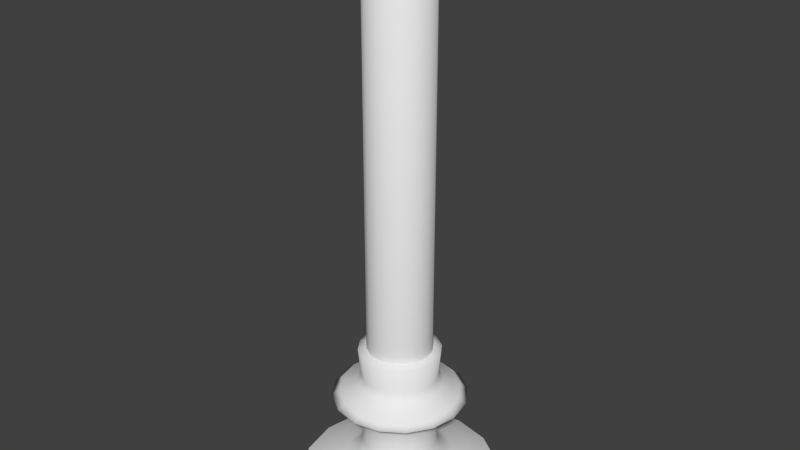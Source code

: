 # Source: Candle.blend  (saved by Blender 2.71.5; exported with 4.5.12 LTS)
import bpy
from mathutils import Matrix  # noqa: F401  (used for matrix-valued properties, if any)

bpy.ops.wm.read_factory_settings(use_empty=True)
scene = bpy.context.scene
scene.name = 'Scene'

# ---- collections
col_collection_1 = bpy.data.collections.new('Collection 1'); scene.collection.children.link(col_collection_1)

# ---- materials (node trees are filled in below, after node groups)
mat_candle = bpy.data.materials.new('Candle')
mat_candle.alpha_threshold = 0.0
mat_candle.use_transparent_shadow = False
mat_candle.roughness = 0.5
mat_candle.line_color = (0.0, 0.0, 0.0, 1.0)

# ---- material node trees

# ---- world
world_world = bpy.data.worlds.new('World'); scene.world = world_world
world_world.color = (0.05088, 0.05088, 0.05088)
world_world.use_sun_shadow = False
world_world.sun_shadow_jitter_overblur = 0.0
world_world.cycles.sampling_method = 'MANUAL'
world_world.cycles.sample_map_resolution = 256

# ---- meshes
me_candle = bpy.data.meshes.new('Candle')
me_candle.from_pydata([(0.0, 1.0, 0.0), (-0.3827, 0.9239, 0.0), (-0.7071, 0.7071, 0.0), (-0.9239, 0.3827, 0.0), (-1.0, -4.371e-08, 0.0), (-0.9239, -0.3827, 0.0), (-0.7071, -0.7071, 0.0), (-0.3827, -0.9239, 0.0), (-1.51e-07, -1.0, 0.0), (0.3827, -0.9239, 0.0), (0.7071, -0.7071, 0.0), (0.9239, -0.3827, 0.0), (1.0, 1.192e-08, 0.0), (0.9239, 0.3827, 0.0), (0.7071, 0.7071, 0.0), (0.3827, 0.9239, 0.0), (-8.478e-09, 0.7342, 0.1385), (-0.281, 0.6783, 0.1385), (-0.5192, 0.5192, 0.1385), (-0.6783, 0.281, 0.1385), (-0.7342, -2.855e-08, 0.1385), (-0.6783, -0.281, 0.1385), (-0.5192, -0.5192, 0.1385), (-0.281, -0.6783, 0.1385), (-1.193e-07, -0.7342, 0.1385), (0.281, -0.6783, 0.1385), (0.5192, -0.5192, 0.1385), (0.6783, -0.281, 0.1385), (0.7342, 1.23e-08, 0.1385), (0.6783, 0.281, 0.1385), (0.5192, 0.5192, 0.1385), (0.281, 0.6783, 0.1385), (-2.719e-08, 0.5319, 0.2068), (-0.2035, 0.4914, 0.2068), (-0.3761, 0.3761, 0.2068), (-0.4914, 0.2035, 0.2068), (-0.5319, -1.863e-08, 0.2068), (-0.4914, -0.2035, 0.2068), (-0.3761, -0.3761, 0.2068), (-0.2035, -0.4914, 0.2068), (-1.075e-07, -0.5319, 0.2068), (0.2035, -0.4914, 0.2068), (0.3761, -0.3761, 0.2068), (0.4914, -0.2035, 0.2068), (0.5319, 1.096e-08, 0.2068), (0.4914, 0.2035, 0.2068), (0.3761, 0.3761, 0.2068), (0.2035, 0.4914, 0.2068), (-3.877e-08, 0.4249, 0.2741), (-0.1626, 0.3925, 0.2741), (-0.3004, 0.3004, 0.2741), (-0.3925, 0.1626, 0.2741), (-0.4249, -1.563e-08, 0.2741), (-0.3925, -0.1626, 0.2741), (-0.3004, -0.3004, 0.2741), (-0.1626, -0.3925, 0.2741), (-1.029e-07, -0.4249, 0.2741), (0.1626, -0.3925, 0.2741), (0.3004, -0.3004, 0.2741), (0.3925, -0.1626, 0.2741), (0.4249, 8.006e-09, 0.2741), (0.3925, 0.1626, 0.2741), (0.3004, 0.3004, 0.2741), (0.1626, 0.3925, 0.2741), (-4.375e-08, 0.3758, 0.3997), (-0.1438, 0.3472, 0.3997), (-0.2658, 0.2658, 0.3997), (-0.3472, 0.1438, 0.3997), (-0.3758, -1.361e-08, 0.3997), (-0.3472, -0.1438, 0.3997), (-0.2658, -0.2658, 0.3997), (-0.1438, -0.3472, 0.3997), (-1.005e-07, -0.3758, 0.3997), (0.1438, -0.3472, 0.3997), (0.2658, -0.2658, 0.3997), (0.3472, -0.1438, 0.3997), (0.3758, 7.297e-09, 0.3997), (0.3472, 0.1438, 0.3997), (0.2658, 0.2658, 0.3997), (0.1438, 0.3472, 0.3997), (-4.375e-08, 0.3758, 0.8349), (-0.1438, 0.3472, 0.8349), (-0.2658, 0.2658, 0.8349), (-0.3472, 0.1438, 0.8349), (-0.3758, -1.361e-08, 0.8349), (-0.3472, -0.1438, 0.8349), (-0.2658, -0.2658, 0.8349), (-0.1438, -0.3472, 0.8349), (-1.005e-07, -0.3758, 0.8349), (0.1438, -0.3472, 0.8349), (0.2658, -0.2658, 0.8349), (0.3472, -0.1438, 0.8349), (0.3758, 7.297e-09, 0.8349), (0.3472, 0.1438, 0.8349), (0.2658, 0.2658, 0.8349), (0.1438, 0.3472, 0.8349), (-3.5e-08, 0.462, 0.8797), (-0.1768, 0.4268, 0.8797), (-0.3267, 0.3267, 0.8797), (-0.4268, 0.1768, 0.8797), (-0.462, -1.759e-08, 0.8797), (-0.4268, -0.1768, 0.8797), (-0.3267, -0.3267, 0.8797), (-0.1768, -0.4268, 0.8797), (-1.048e-07, -0.462, 0.8797), (0.1768, -0.4268, 0.8797), (0.3267, -0.3267, 0.8797), (0.4268, -0.1768, 0.8797), (0.462, 8.115e-09, 0.8797), (0.4268, 0.1768, 0.8797), (0.3267, 0.3267, 0.8797), (0.1768, 0.4268, 0.8797), (-7.774e-09, 0.6717, 0.9366), (-0.257, 0.6206, 0.9366), (-0.475, 0.475, 0.9366), (-0.6206, 0.257, 0.9366), (-0.6717, -2.552e-08, 0.9366), (-0.6206, -0.257, 0.9366), (-0.475, -0.475, 0.9366), (-0.257, -0.6206, 0.9366), (-1.092e-07, -0.6717, 0.9366), (0.257, -0.6206, 0.9366), (0.475, -0.475, 0.9366), (0.6206, -0.257, 0.9366), (0.6717, 1.185e-08, 0.9366), (0.6206, 0.257, 0.9366), (0.475, 0.475, 0.9366), (0.257, 0.6206, 0.9366), (-1.26e-08, 0.5974, 0.9989), (-0.2286, 0.5519, 0.9989), (-0.4224, 0.4224, 0.9989), (-0.5519, 0.2286, 0.9989), (-0.5974, -2.042e-08, 0.9989), (-0.5519, -0.2286, 0.9989), (-0.4224, -0.4224, 0.9989), (-0.2286, -0.5519, 0.9989), (-1.028e-07, -0.5974, 0.9989), (0.2286, -0.5519, 0.9989), (0.4224, -0.4224, 0.9989), (0.5519, -0.2286, 0.9989), (0.5974, 1.281e-08, 0.9989), (0.5519, 0.2286, 0.9989), (0.4224, 0.4224, 0.9989), (0.2286, 0.5519, 0.9989), (-2.217e-08, 0.4349, 1.083), (-0.1664, 0.4018, 1.083), (-0.3075, 0.3075, 1.083), (-0.4018, 0.1664, 1.083), (-0.4349, -1.021e-08, 1.083), (-0.4018, -0.1664, 1.083), (-0.3075, -0.3075, 1.083), (-0.1664, -0.4018, 1.083), (-8.785e-08, -0.4349, 1.083), (0.1664, -0.4018, 1.083), (0.3075, -0.3075, 1.083), (0.4018, -0.1664, 1.083), (0.4349, 1.399e-08, 1.083), (0.4018, 0.1664, 1.083), (0.3075, 0.3075, 1.083), (0.1664, 0.4018, 1.083), (-2.454e-08, 0.3801, 1.163), (-0.1455, 0.3512, 1.163), (-0.2688, 0.2688, 1.163), (-0.3512, 0.1455, 1.163), (-0.3801, -7.637e-09, 1.163), (-0.3512, -0.1455, 1.163), (-0.2688, -0.2688, 1.163), (-0.1455, -0.3512, 1.163), (-8.194e-08, -0.3801, 1.163), (0.1455, -0.3512, 1.163), (0.2688, -0.2688, 1.163), (0.3512, -0.1455, 1.163), (0.3801, 1.351e-08, 1.163), (0.3512, 0.1455, 1.163), (0.2688, 0.2688, 1.163), (0.1455, 0.3512, 1.163), (-2.231e-08, 0.4089, 1.453), (-0.1565, 0.3778, 1.453), (-0.2892, 0.2892, 1.453), (-0.3778, 0.1565, 1.453), (-0.4089, -9.627e-09, 1.453), (-0.3778, -0.1565, 1.453), (-0.2892, -0.2892, 1.453), (-0.1565, -0.3778, 1.453), (-8.405e-08, -0.4089, 1.453), (0.1565, -0.3778, 1.453), (0.2892, -0.2892, 1.453), (0.3778, -0.1565, 1.453), (0.4089, 1.313e-08, 1.453), (0.3778, 0.1565, 1.453), (0.2892, 0.2892, 1.453), (0.1565, 0.3778, 1.453), (-2.849e-08, 0.3242, 1.468), (-0.1241, 0.2996, 1.468), (-0.2293, 0.2293, 1.468), (-0.2996, 0.1241, 1.468), (-0.3242, -3.775e-09, 1.468), (-0.2996, -0.1241, 1.468), (-0.2293, -0.2293, 1.468), (-0.1241, -0.2996, 1.468), (-7.745e-08, -0.3242, 1.468), (0.1241, -0.2996, 1.468), (0.2293, -0.2293, 1.468), (0.2996, -0.1241, 1.468), (0.3242, 1.426e-08, 1.468), (0.2996, 0.1241, 1.468), (0.2293, 0.2293, 1.468), (0.1241, 0.2996, 1.468), (-2.849e-08, 0.3242, 1.436), (-0.1241, 0.2996, 1.436), (-0.2293, 0.2293, 1.436), (-0.2996, 0.1241, 1.436), (-0.3242, -3.775e-09, 1.436), (-0.2996, -0.1241, 1.436), (-0.2293, -0.2293, 1.436), (-0.1241, -0.2996, 1.436), (-7.745e-08, -0.3242, 1.436), (0.1241, -0.2996, 1.436), (0.2293, -0.2293, 1.436), (0.2996, -0.1241, 1.436), (0.3242, 1.426e-08, 1.436), (0.2996, 0.1241, 1.436), (0.2293, 0.2293, 1.436), (0.1241, 0.2996, 1.436), (-2.849e-08, 0.3242, 5.436), (-0.1241, 0.2996, 5.436), (-0.2293, 0.2293, 5.436), (-0.2996, 0.1241, 5.436), (-0.3242, -3.775e-09, 5.436), (-0.2996, -0.1241, 5.436), (-0.2293, -0.2293, 5.436), (-0.1241, -0.2996, 5.436), (-7.745e-08, -0.3242, 5.436), (0.1241, -0.2996, 5.436), (0.2293, -0.2293, 5.436), (0.2996, -0.1241, 5.436), (0.3242, 1.426e-08, 5.436), (0.2996, 0.1241, 5.436), (0.2293, 0.2293, 5.436), (0.1241, 0.2996, 5.436), (-3.044e-08, 0.2882, 5.472), (-0.1103, 0.2663, 5.472), (-0.2038, 0.2038, 5.472), (-0.2663, 0.1103, 5.472), (-0.2882, -1.318e-09, 5.472), (-0.2663, -0.1103, 5.472), (-0.2038, -0.2038, 5.472), (-0.1103, -0.2663, 5.472), (-7.395e-08, -0.2882, 5.472), (0.1103, -0.2663, 5.472), (0.2038, -0.2038, 5.472), (0.2663, -0.1103, 5.472), (0.2882, 1.472e-08, 5.472), (0.2663, 0.1103, 5.472), (0.2038, 0.2038, 5.472), (0.1103, 0.2663, 5.472), (-4.202e-08, 0.1073, 5.451), (-0.04108, 0.09917, 5.451), (-0.0759, 0.0759, 5.451), (-0.09917, 0.04108, 5.451), (-0.1073, 7.691e-09, 5.451), (-0.09917, -0.04108, 5.451), (-0.0759, -0.0759, 5.451), (-0.04108, -0.09917, 5.451), (-5.823e-08, -0.1073, 5.451), (0.04108, -0.09917, 5.451), (0.0759, -0.0759, 5.451), (0.09917, -0.04108, 5.451), (0.1073, 1.366e-08, 5.451), (0.09917, 0.04108, 5.451), (0.0759, 0.0759, 5.451), (0.04108, 0.09917, 5.451), (0.0, 1.502e-08, 5.451), (0.0, 0.01562, 5.451), (-0.01486, 0.004828, 5.451), (-0.009184, -0.01264, 5.451), (0.009184, -0.01264, 5.451), (0.01486, 0.004828, 5.451), (0.0, 0.01562, 5.505), (-0.01486, 0.004828, 5.505), (-0.009184, -0.01264, 5.505), (0.009184, -0.01264, 5.505), (0.01486, 0.004828, 5.505), (0.0, 0.01562, 5.56), (-0.01486, 0.004828, 5.56), (-0.009184, -0.01264, 5.56), (0.009184, -0.01264, 5.56), (0.01486, 0.004828, 5.56), (7.451e-11, 0.0, 5.56)], [], [(4, 5, 21, 20), (15, 0, 16, 31), (2, 3, 19, 18), (13, 14, 30, 29), (0, 1, 17, 16), (11, 12, 28, 27), (9, 10, 26, 25), (7, 8, 24, 23), (5, 6, 22, 21), (3, 4, 20, 19), (14, 15, 31, 30), (1, 2, 18, 17), (12, 13, 29, 28), (10, 11, 27, 26), (8, 9, 25, 24), (6, 7, 23, 22), (26, 27, 43, 42), (24, 25, 41, 40), (22, 23, 39, 38), (20, 21, 37, 36), (31, 16, 32, 47), (18, 19, 35, 34), (29, 30, 46, 45), (16, 17, 33, 32), (27, 28, 44, 43), (25, 26, 42, 41), (23, 24, 40, 39), (21, 22, 38, 37), (19, 20, 36, 35), (30, 31, 47, 46), (17, 18, 34, 33), (28, 29, 45, 44), (32, 33, 49, 48), (43, 44, 60, 59), (41, 42, 58, 57), (39, 40, 56, 55), (37, 38, 54, 53), (35, 36, 52, 51), (46, 47, 63, 62), (33, 34, 50, 49), (44, 45, 61, 60), (42, 43, 59, 58), (40, 41, 57, 56), (38, 39, 55, 54), (36, 37, 53, 52), (47, 32, 48, 63), (34, 35, 51, 50), (45, 46, 62, 61), (49, 50, 66, 65), (60, 61, 77, 76), (58, 59, 75, 74), (56, 57, 73, 72), (54, 55, 71, 70), (52, 53, 69, 68), (63, 48, 64, 79), (50, 51, 67, 66), (61, 62, 78, 77), (48, 49, 65, 64), (59, 60, 76, 75), (57, 58, 74, 73), (55, 56, 72, 71), (53, 54, 70, 69), (51, 52, 68, 67), (62, 63, 79, 78), (66, 67, 83, 82), (77, 78, 94, 93), (64, 65, 81, 80), (75, 76, 92, 91), (73, 74, 90, 89), (71, 72, 88, 87), (69, 70, 86, 85), (67, 68, 84, 83), (78, 79, 95, 94), (65, 66, 82, 81), (76, 77, 93, 92), (74, 75, 91, 90), (72, 73, 89, 88), (70, 71, 87, 86), (68, 69, 85, 84), (79, 64, 80, 95), (83, 84, 100, 99), (94, 95, 111, 110), (81, 82, 98, 97), (92, 93, 109, 108), (90, 91, 107, 106), (88, 89, 105, 104), (86, 87, 103, 102), (84, 85, 101, 100), (95, 80, 96, 111), (82, 83, 99, 98), (93, 94, 110, 109), (80, 81, 97, 96), (91, 92, 108, 107), (89, 90, 106, 105), (87, 88, 104, 103), (85, 86, 102, 101), (100, 101, 117, 116), (111, 96, 112, 127), (98, 99, 115, 114), (109, 110, 126, 125), (96, 97, 113, 112), (107, 108, 124, 123), (105, 106, 122, 121), (103, 104, 120, 119), (101, 102, 118, 117), (99, 100, 116, 115), (110, 111, 127, 126), (97, 98, 114, 113), (108, 109, 125, 124), (106, 107, 123, 122), (104, 105, 121, 120), (102, 103, 119, 118), (117, 118, 134, 133), (115, 116, 132, 131), (126, 127, 143, 142), (113, 114, 130, 129), (124, 125, 141, 140), (122, 123, 139, 138), (120, 121, 137, 136), (118, 119, 135, 134), (116, 117, 133, 132), (127, 112, 128, 143), (114, 115, 131, 130), (125, 126, 142, 141), (112, 113, 129, 128), (123, 124, 140, 139), (121, 122, 138, 137), (119, 120, 136, 135), (129, 130, 146, 145), (140, 141, 157, 156), (138, 139, 155, 154), (136, 137, 153, 152), (134, 135, 151, 150), (132, 133, 149, 148), (143, 128, 144, 159), (130, 131, 147, 146), (141, 142, 158, 157), (128, 129, 145, 144), (139, 140, 156, 155), (137, 138, 154, 153), (135, 136, 152, 151), (133, 134, 150, 149), (131, 132, 148, 147), (142, 143, 159, 158), (146, 147, 163, 162), (157, 158, 174, 173), (144, 145, 161, 160), (155, 156, 172, 171), (153, 154, 170, 169), (151, 152, 168, 167), (149, 150, 166, 165), (147, 148, 164, 163), (158, 159, 175, 174), (145, 146, 162, 161), (156, 157, 173, 172), (154, 155, 171, 170), (152, 153, 169, 168), (150, 151, 167, 166), (148, 149, 165, 164), (159, 144, 160, 175), (163, 164, 180, 179), (174, 175, 191, 190), (161, 162, 178, 177), (172, 173, 189, 188), (170, 171, 187, 186), (168, 169, 185, 184), (166, 167, 183, 182), (164, 165, 181, 180), (175, 160, 176, 191), (162, 163, 179, 178), (173, 174, 190, 189), (160, 161, 177, 176), (171, 172, 188, 187), (169, 170, 186, 185), (167, 168, 184, 183), (165, 166, 182, 181), (180, 181, 197, 196), (191, 176, 192, 207), (178, 179, 195, 194), (189, 190, 206, 205), (176, 177, 193, 192), (187, 188, 204, 203), (185, 186, 202, 201), (183, 184, 200, 199), (181, 182, 198, 197), (179, 180, 196, 195), (190, 191, 207, 206), (177, 178, 194, 193), (188, 189, 205, 204), (186, 187, 203, 202), (184, 185, 201, 200), (182, 183, 199, 198), (214, 215, 231, 230), (212, 213, 229, 228), (223, 208, 224, 239), (210, 211, 227, 226), (221, 222, 238, 237), (208, 209, 225, 224), (219, 220, 236, 235), (217, 218, 234, 233), (215, 216, 232, 231), (213, 214, 230, 229), (211, 212, 228, 227), (222, 223, 239, 238), (209, 210, 226, 225), (220, 221, 237, 236), (218, 219, 235, 234), (216, 217, 233, 232), (225, 226, 242, 241), (236, 237, 253, 252), (234, 235, 251, 250), (232, 233, 249, 248), (230, 231, 247, 246), (228, 229, 245, 244), (239, 224, 240, 255), (226, 227, 243, 242), (237, 238, 254, 253), (224, 225, 241, 240), (235, 236, 252, 251), (233, 234, 250, 249), (231, 232, 248, 247), (229, 230, 246, 245), (227, 228, 244, 243), (238, 239, 255, 254), (242, 243, 259, 258), (253, 254, 270, 269), (240, 241, 257, 256), (251, 252, 268, 267), (249, 250, 266, 265), (247, 248, 264, 263), (245, 246, 262, 261), (243, 244, 260, 259), (254, 255, 271, 270), (241, 242, 258, 257), (252, 253, 269, 268), (250, 251, 267, 266), (248, 249, 265, 264), (246, 247, 263, 262), (244, 245, 261, 260), (255, 240, 256, 271), (259, 260, 272), (270, 271, 272), (257, 258, 272), (268, 269, 272), (266, 267, 272), (264, 265, 272), (262, 263, 272), (260, 261, 272), (271, 256, 272), (258, 259, 272), (269, 270, 272), (256, 257, 272), (267, 268, 272), (265, 266, 272), (263, 264, 272), (261, 262, 272), (277, 273, 278, 282), (276, 277, 282, 281), (275, 276, 281, 280), (274, 275, 280, 279), (273, 274, 279, 278), (282, 278, 283, 287), (281, 282, 287, 286), (280, 281, 286, 285), (279, 280, 285, 284), (278, 279, 284, 283), (287, 283, 288), (286, 287, 288), (285, 286, 288), (284, 285, 288), (283, 284, 288)])
me_candle.polygons.foreach_set('use_smooth', [True] * 271)
_uv = me_candle.uv_layers.new(name='UVMap')
_uv.uv.foreach_set('vector', [0.0, 0.0, 0.0625, 0.0, 0.0625, 0.02344, 0.0, 0.02344, 0.6875, 0.0, 0.75, 0.0, 0.75, 0.02344, 0.6875, 0.02344, 0.875, 0.0, 0.9375, 0.0, 0.9375, 0.02344, 0.875, 0.02344, 0.5586, 0.0, 0.625, 0.0, 0.625, 0.02344, 0.5586, 0.02344, 0.75, 0.0, 0.8125, 0.0, 0.8125, 0.02344, 0.75, 0.02344, 0.4336, 0.0, 0.4961, 0.0, 0.4961, 0.02344, 0.4336, 0.02344, 0.3125, 0.0, 0.3711, 0.0, 0.3711, 0.02344, 0.3125, 0.02344, 0.1875, 0.0, 0.25, 0.0, 0.25, 0.02344, 0.1875, 0.02344, 0.0625, 0.0, 0.125, 0.0, 0.125, 0.02344, 0.0625, 0.02344, 0.9375, 0.0, 1.0, 0.0, 1.0, 0.02344, 0.9375, 0.02344, 0.625, 0.0, 0.6875, 0.0, 0.6875, 0.02344, 0.625, 0.02344, 0.8125, 0.0, 0.875, 0.0, 0.875, 0.02344, 0.8125, 0.02344, 0.4961, 0.0, 0.5586, 0.0, 0.5586, 0.02344, 0.4961, 0.02344, 0.3711, 0.0, 0.4336, 0.0, 0.4336, 0.02344, 0.3711, 0.02344, 0.25, 0.0, 0.3125, 0.0, 0.3125, 0.02344, 0.25, 0.02344, 0.125, 0.0, 0.1875, 0.0, 0.1875, 0.02344, 0.125, 0.02344, 0.3711, 0.02344, 0.4336, 0.02344, 0.4336, 0.03125, 0.3711, 0.03125, 0.25, 0.02344, 0.3125, 0.02344, 0.3125, 0.03125, 0.25, 0.03125, 0.125, 0.02344, 0.1875, 0.02344, 0.1875, 0.03125, 0.125, 0.03125, 0.0, 0.02344, 0.0625, 0.02344, 0.0625, 0.03125, 0.0, 0.03125, 0.6875, 0.02344, 0.75, 0.02344, 0.75, 0.03125, 0.6875, 0.03125, 0.875, 0.02344, 0.9375, 0.02344, 0.9375, 0.03125, 0.875, 0.03125, 0.5586, 0.02344, 0.625, 0.02344, 0.625, 0.03125, 0.5586, 0.03125, 0.75, 0.02344, 0.8125, 0.02344, 0.8125, 0.03125, 0.75, 0.03125, 0.4336, 0.02344, 0.4961, 0.02344, 0.4961, 0.03125, 0.4336, 0.03125, 0.3125, 0.02344, 0.3711, 0.02344, 0.3711, 0.03125, 0.3125, 0.03125, 0.1875, 0.02344, 0.25, 0.02344, 0.25, 0.03125, 0.1875, 0.03125, 0.0625, 0.02344, 0.125, 0.02344, 0.125, 0.03125, 0.0625, 0.03125, 0.9375, 0.02344, 1.0, 0.02344, 1.0, 0.03125, 0.9375, 0.03125, 0.625, 0.02344, 0.6875, 0.02344, 0.6875, 0.03125, 0.625, 0.03125, 0.8125, 0.02344, 0.875, 0.02344, 0.875, 0.03125, 0.8125, 0.03125, 0.4961, 0.02344, 0.5586, 0.02344, 0.5586, 0.03125, 0.4961, 0.03125, 0.75, 0.03125, 0.8125, 0.03125, 0.8125, 0.04297, 0.75, 0.04297, 0.4336, 0.03125, 0.4961, 0.03125, 0.4961, 0.04297, 0.4336, 0.04297, 0.3125, 0.03125, 0.3711, 0.03125, 0.3711, 0.04297, 0.3125, 0.04297, 0.1875, 0.03125, 0.25, 0.03125, 0.25, 0.04297, 0.1875, 0.04297, 0.0625, 0.03125, 0.125, 0.03125, 0.125, 0.04297, 0.0625, 0.04297, 0.9375, 0.03125, 1.0, 0.03125, 1.0, 0.04297, 0.9375, 0.04297, 0.625, 0.03125, 0.6875, 0.03125, 0.6875, 0.04297, 0.625, 0.04297, 0.8125, 0.03125, 0.875, 0.03125, 0.875, 0.04297, 0.8125, 0.04297, 0.4961, 0.03125, 0.5586, 0.03125, 0.5586, 0.04297, 0.4961, 0.04297, 0.3711, 0.03125, 0.4336, 0.03125, 0.4336, 0.04297, 0.3711, 0.04297, 0.25, 0.03125, 0.3125, 0.03125, 0.3125, 0.04297, 0.25, 0.04297, 0.125, 0.03125, 0.1875, 0.03125, 0.1875, 0.04297, 0.125, 0.04297, 0.0, 0.03125, 0.0625, 0.03125, 0.0625, 0.04297, 0.0, 0.04297, 0.6875, 0.03125, 0.75, 0.03125, 0.75, 0.04297, 0.6875, 0.04297, 0.875, 0.03125, 0.9375, 0.03125, 0.9375, 0.04297, 0.875, 0.04297, 0.5586, 0.03125, 0.625, 0.03125, 0.625, 0.04297, 0.5586, 0.04297, 0.8125, 0.04297, 0.875, 0.04297, 0.875, 0.0625, 0.8125, 0.0625, 0.4961, 0.04297, 0.5586, 0.04297, 0.5586, 0.0625, 0.4961, 0.0625, 0.3711, 0.04297, 0.4336, 0.04297, 0.4336, 0.0625, 0.3711, 0.0625, 0.25, 0.04297, 0.3125, 0.04297, 0.3125, 0.0625, 0.25, 0.0625, 0.125, 0.04297, 0.1875, 0.04297, 0.1875, 0.0625, 0.125, 0.0625, 0.0, 0.04297, 0.0625, 0.04297, 0.0625, 0.0625, 0.0, 0.0625, 0.6875, 0.04297, 0.75, 0.04297, 0.75, 0.0625, 0.6875, 0.0625, 0.875, 0.04297, 0.9375, 0.04297, 0.9375, 0.0625, 0.875, 0.0625, 0.5586, 0.04297, 0.625, 0.04297, 0.625, 0.0625, 0.5586, 0.0625, 0.75, 0.04297, 0.8125, 0.04297, 0.8125, 0.0625, 0.75, 0.0625, 0.4336, 0.04297, 0.4961, 0.04297, 0.4961, 0.0625, 0.4336, 0.0625, 0.3125, 0.04297, 0.3711, 0.04297, 0.3711, 0.0625, 0.3125, 0.0625, 0.1875, 0.04297, 0.25, 0.04297, 0.25, 0.0625, 0.1875, 0.0625, 0.0625, 0.04297, 0.125, 0.04297, 0.125, 0.0625, 0.0625, 0.0625, 0.9375, 0.04297, 1.0, 0.04297, 1.0, 0.0625, 0.9375, 0.0625, 0.625, 0.04297, 0.6875, 0.04297, 0.6875, 0.0625, 0.625, 0.0625, 0.875, 0.0625, 0.9375, 0.0625, 0.9375, 0.1328, 0.875, 0.1328, 0.5586, 0.0625, 0.625, 0.0625, 0.625, 0.1328, 0.5586, 0.1328, 0.75, 0.0625, 0.8125, 0.0625, 0.8125, 0.1328, 0.75, 0.1328, 0.4336, 0.0625, 0.4961, 0.0625, 0.4961, 0.1328, 0.4336, 0.1328, 0.3125, 0.0625, 0.3711, 0.0625, 0.3711, 0.1328, 0.3125, 0.1328, 0.1875, 0.0625, 0.25, 0.0625, 0.25, 0.1328, 0.1875, 0.1328, 0.0625, 0.0625, 0.125, 0.0625, 0.125, 0.1328, 0.0625, 0.1328, 0.9375, 0.0625, 1.0, 0.0625, 1.0, 0.1328, 0.9375, 0.1328, 0.625, 0.0625, 0.6875, 0.0625, 0.6875, 0.1328, 0.625, 0.1328, 0.8125, 0.0625, 0.875, 0.0625, 0.875, 0.1328, 0.8125, 0.1328, 0.4961, 0.0625, 0.5586, 0.0625, 0.5586, 0.1328, 0.4961, 0.1328, 0.3711, 0.0625, 0.4336, 0.0625, 0.4336, 0.1328, 0.3711, 0.1328, 0.25, 0.0625, 0.3125, 0.0625, 0.3125, 0.1328, 0.25, 0.1328, 0.125, 0.0625, 0.1875, 0.0625, 0.1875, 0.1328, 0.125, 0.1328, 0.0, 0.0625, 0.0625, 0.0625, 0.0625, 0.1328, 0.0, 0.1328, 0.6875, 0.0625, 0.75, 0.0625, 0.75, 0.1328, 0.6875, 0.1328, 0.9375, 0.1328, 1.0, 0.1328, 1.0, 0.1367, 0.9375, 0.1367, 0.625, 0.1328, 0.6875, 0.1328, 0.6875, 0.1367, 0.625, 0.1367, 0.8125, 0.1328, 0.875, 0.1328, 0.875, 0.1367, 0.8125, 0.1367, 0.4961, 0.1328, 0.5586, 0.1328, 0.5586, 0.1367, 0.4961, 0.1367, 0.3711, 0.1328, 0.4336, 0.1328, 0.4336, 0.1367, 0.3711, 0.1367, 0.25, 0.1328, 0.3125, 0.1328, 0.3125, 0.1367, 0.25, 0.1367, 0.125, 0.1328, 0.1875, 0.1328, 0.1875, 0.1367, 0.125, 0.1367, 0.0, 0.1328, 0.0625, 0.1328, 0.0625, 0.1367, 0.0, 0.1367, 0.6875, 0.1328, 0.75, 0.1328, 0.75, 0.1367, 0.6875, 0.1367, 0.875, 0.1328, 0.9375, 0.1328, 0.9375, 0.1367, 0.875, 0.1367, 0.5586, 0.1328, 0.625, 0.1328, 0.625, 0.1367, 0.5586, 0.1367, 0.75, 0.1328, 0.8125, 0.1328, 0.8125, 0.1367, 0.75, 0.1367, 0.4336, 0.1328, 0.4961, 0.1328, 0.4961, 0.1367, 0.4336, 0.1367, 0.3125, 0.1328, 0.3711, 0.1328, 0.3711, 0.1367, 0.3125, 0.1367, 0.1875, 0.1328, 0.25, 0.1328, 0.25, 0.1367, 0.1875, 0.1367, 0.0625, 0.1328, 0.125, 0.1328, 0.125, 0.1367, 0.0625, 0.1367, 0.0, 0.1367, 0.0625, 0.1367, 0.0625, 0.1484, 0.0, 0.1484, 0.6875, 0.1367, 0.75, 0.1367, 0.75, 0.1484, 0.6875, 0.1484, 0.875, 0.1367, 0.9375, 0.1367, 0.9375, 0.1484, 0.875, 0.1484, 0.5586, 0.1367, 0.625, 0.1367, 0.625, 0.1484, 0.5586, 0.1484, 0.75, 0.1367, 0.8125, 0.1367, 0.8125, 0.1484, 0.75, 0.1484, 0.4336, 0.1367, 0.4961, 0.1367, 0.4961, 0.1484, 0.4336, 0.1484, 0.3125, 0.1367, 0.3711, 0.1367, 0.3711, 0.1484, 0.3125, 0.1484, 0.1875, 0.1367, 0.25, 0.1367, 0.25, 0.1484, 0.1875, 0.1484, 0.0625, 0.1367, 0.125, 0.1367, 0.125, 0.1484, 0.0625, 0.1484, 0.9375, 0.1367, 1.0, 0.1367, 1.0, 0.1484, 0.9375, 0.1484, 0.625, 0.1367, 0.6875, 0.1367, 0.6875, 0.1484, 0.625, 0.1484, 0.8125, 0.1367, 0.875, 0.1367, 0.875, 0.1484, 0.8125, 0.1484, 0.4961, 0.1367, 0.5586, 0.1367, 0.5586, 0.1484, 0.4961, 0.1484, 0.3711, 0.1367, 0.4336, 0.1367, 0.4336, 0.1484, 0.3711, 0.1484, 0.25, 0.1367, 0.3125, 0.1367, 0.3125, 0.1484, 0.25, 0.1484, 0.125, 0.1367, 0.1875, 0.1367, 0.1875, 0.1484, 0.125, 0.1484, 0.0625, 0.1484, 0.125, 0.1484, 0.125, 0.1562, 0.0625, 0.1562, 0.9375, 0.1484, 1.0, 0.1484, 1.0, 0.1562, 0.9375, 0.1562, 0.625, 0.1484, 0.6875, 0.1484, 0.6875, 0.1562, 0.625, 0.1562, 0.8125, 0.1484, 0.875, 0.1484, 0.875, 0.1562, 0.8125, 0.1562, 0.4961, 0.1484, 0.5586, 0.1484, 0.5586, 0.1562, 0.4961, 0.1562, 0.3711, 0.1484, 0.4336, 0.1484, 0.4336, 0.1562, 0.3711, 0.1562, 0.25, 0.1484, 0.3125, 0.1484, 0.3125, 0.1562, 0.25, 0.1562, 0.125, 0.1484, 0.1875, 0.1484, 0.1875, 0.1562, 0.125, 0.1562, 0.0, 0.1484, 0.0625, 0.1484, 0.0625, 0.1562, 0.0, 0.1562, 0.6875, 0.1484, 0.75, 0.1484, 0.75, 0.1562, 0.6875, 0.1562, 0.875, 0.1484, 0.9375, 0.1484, 0.9375, 0.1562, 0.875, 0.1562, 0.5586, 0.1484, 0.625, 0.1484, 0.625, 0.1562, 0.5586, 0.1562, 0.75, 0.1484, 0.8125, 0.1484, 0.8125, 0.1562, 0.75, 0.1562, 0.4336, 0.1484, 0.4961, 0.1484, 0.4961, 0.1562, 0.4336, 0.1562, 0.3125, 0.1484, 0.3711, 0.1484, 0.3711, 0.1562, 0.3125, 0.1562, 0.1875, 0.1484, 0.25, 0.1484, 0.25, 0.1562, 0.1875, 0.1562, 0.8125, 0.1562, 0.875, 0.1562, 0.875, 0.1719, 0.8125, 0.1719, 0.4961, 0.1562, 0.5586, 0.1562, 0.5586, 0.1719, 0.4961, 0.1719, 0.3711, 0.1562, 0.4336, 0.1562, 0.4336, 0.1719, 0.3711, 0.1719, 0.25, 0.1562, 0.3125, 0.1562, 0.3125, 0.1719, 0.25, 0.1719, 0.125, 0.1562, 0.1875, 0.1562, 0.1875, 0.1719, 0.125, 0.1719, 0.0, 0.1562, 0.0625, 0.1562, 0.0625, 0.1719, 0.0, 0.1719, 0.6875, 0.1562, 0.75, 0.1562, 0.75, 0.1719, 0.6875, 0.1719, 0.875, 0.1562, 0.9375, 0.1562, 0.9375, 0.1719, 0.875, 0.1719, 0.5586, 0.1562, 0.625, 0.1562, 0.625, 0.1719, 0.5586, 0.1719, 0.75, 0.1562, 0.8125, 0.1562, 0.8125, 0.1719, 0.75, 0.1719, 0.4336, 0.1562, 0.4961, 0.1562, 0.4961, 0.1719, 0.4336, 0.1719, 0.3125, 0.1562, 0.3711, 0.1562, 0.3711, 0.1719, 0.3125, 0.1719, 0.1875, 0.1562, 0.25, 0.1562, 0.25, 0.1719, 0.1875, 0.1719, 0.0625, 0.1562, 0.125, 0.1562, 0.125, 0.1719, 0.0625, 0.1719, 0.9375, 0.1562, 1.0, 0.1562, 1.0, 0.1719, 0.9375, 0.1719, 0.625, 0.1562, 0.6875, 0.1562, 0.6875, 0.1719, 0.625, 0.1719, 0.875, 0.1719, 0.9375, 0.1719, 0.9375, 0.1836, 0.875, 0.1836, 0.5586, 0.1719, 0.625, 0.1719, 0.625, 0.1836, 0.5586, 0.1836, 0.75, 0.1719, 0.8125, 0.1719, 0.8125, 0.1836, 0.75, 0.1836, 0.4336, 0.1719, 0.4961, 0.1719, 0.4961, 0.1836, 0.4336, 0.1836, 0.3125, 0.1719, 0.3711, 0.1719, 0.3711, 0.1836, 0.3125, 0.1836, 0.1875, 0.1719, 0.25, 0.1719, 0.25, 0.1836, 0.1875, 0.1836, 0.0625, 0.1719, 0.125, 0.1719, 0.125, 0.1836, 0.0625, 0.1836, 0.9375, 0.1719, 1.0, 0.1719, 1.0, 0.1836, 0.9375, 0.1836, 0.625, 0.1719, 0.6875, 0.1719, 0.6875, 0.1836, 0.625, 0.1836, 0.8125, 0.1719, 0.875, 0.1719, 0.875, 0.1836, 0.8125, 0.1836, 0.4961, 0.1719, 0.5586, 0.1719, 0.5586, 0.1836, 0.4961, 0.1836, 0.3711, 0.1719, 0.4336, 0.1719, 0.4336, 0.1836, 0.3711, 0.1836, 0.25, 0.1719, 0.3125, 0.1719, 0.3125, 0.1836, 0.25, 0.1836, 0.125, 0.1719, 0.1875, 0.1719, 0.1875, 0.1836, 0.125, 0.1836, 0.0, 0.1719, 0.0625, 0.1719, 0.0625, 0.1836, 0.0, 0.1836, 0.6875, 0.1719, 0.75, 0.1719, 0.75, 0.1836, 0.6875, 0.1836, 0.9375, 0.1836, 1.0, 0.1836, 1.0, 0.2305, 0.9375, 0.2305, 0.625, 0.1836, 0.6875, 0.1836, 0.6875, 0.2305, 0.625, 0.2305, 0.8125, 0.1836, 0.875, 0.1836, 0.875, 0.2305, 0.8125, 0.2305, 0.4961, 0.1836, 0.5586, 0.1836, 0.5586, 0.2305, 0.4961, 0.2305, 0.3711, 0.1836, 0.4336, 0.1836, 0.4336, 0.2305, 0.3711, 0.2305, 0.25, 0.1836, 0.3125, 0.1836, 0.3125, 0.2305, 0.25, 0.2305, 0.125, 0.1836, 0.1875, 0.1836, 0.1875, 0.2305, 0.125, 0.2305, 0.0, 0.1836, 0.0625, 0.1836, 0.0625, 0.2305, 0.0, 0.2305, 0.6875, 0.1836, 0.75, 0.1836, 0.75, 0.2305, 0.6875, 0.2305, 0.875, 0.1836, 0.9375, 0.1836, 0.9375, 0.2305, 0.875, 0.2305, 0.5586, 0.1836, 0.625, 0.1836, 0.625, 0.2305, 0.5586, 0.2305, 0.75, 0.1836, 0.8125, 0.1836, 0.8125, 0.2305, 0.75, 0.2305, 0.4336, 0.1836, 0.4961, 0.1836, 0.4961, 0.2305, 0.4336, 0.2305, 0.3125, 0.1836, 0.3711, 0.1836, 0.3711, 0.2305, 0.3125, 0.2305, 0.1875, 0.1836, 0.25, 0.1836, 0.25, 0.2305, 0.1875, 0.2305, 0.0625, 0.1836, 0.125, 0.1836, 0.125, 0.2305, 0.0625, 0.2305, 0.0, 0.2305, 0.0625, 0.2305, 0.0625, 0.2305, 0.0, 0.2305, 0.6875, 0.2305, 0.75, 0.2305, 0.75, 0.2305, 0.6875, 0.2305, 0.875, 0.2305, 0.9375, 0.2305, 0.9375, 0.2305, 0.875, 0.2305, 0.5586, 0.2305, 0.625, 0.2305, 0.625, 0.2305, 0.5586, 0.2305, 0.75, 0.2305, 0.8125, 0.2305, 0.8125, 0.2305, 0.75, 0.2305, 0.4336, 0.2305, 0.4961, 0.2305, 0.4961, 0.2305, 0.4336, 0.2305, 0.3125, 0.2305, 0.3711, 0.2305, 0.3711, 0.2305, 0.3125, 0.2305, 0.1875, 0.2305, 0.25, 0.2305, 0.25, 0.2305, 0.1875, 0.2305, 0.0625, 0.2305, 0.125, 0.2305, 0.125, 0.2305, 0.0625, 0.2305, 0.9375, 0.2305, 1.0, 0.2305, 1.0, 0.2305, 0.9375, 0.2305, 0.625, 0.2305, 0.6875, 0.2305, 0.6875, 0.2305, 0.625, 0.2305, 0.8125, 0.2305, 0.875, 0.2305, 0.875, 0.2305, 0.8125, 0.2305, 0.4961, 0.2305, 0.5586, 0.2305, 0.5586, 0.2305, 0.4961, 0.2305, 0.3711, 0.2305, 0.4336, 0.2305, 0.4336, 0.2305, 0.3711, 0.2305, 0.25, 0.2305, 0.3125, 0.2305, 0.3125, 0.2305, 0.25, 0.2305, 0.125, 0.2305, 0.1875, 0.2305, 0.1875, 0.2305, 0.125, 0.2305, 0.125, 0.2305, 0.1875, 0.2305, 0.1875, 0.9727, 0.125, 0.9727, 0.0, 0.2305, 0.0625, 0.2305, 0.0625, 0.9727, 0.0, 0.9727, 0.6875, 0.2305, 0.75, 0.2305, 0.75, 0.9727, 0.6875, 0.9727, 0.875, 0.2305, 0.9375, 0.2305, 0.9375, 0.9727, 0.875, 0.9727, 0.5625, 0.2305, 0.625, 0.2305, 0.625, 0.9727, 0.5625, 0.9727, 0.75, 0.2305, 0.8125, 0.2305, 0.8125, 0.9727, 0.75, 0.9727, 0.4336, 0.2305, 0.4961, 0.2305, 0.4961, 0.9727, 0.4336, 0.9727, 0.3125, 0.2305, 0.3711, 0.2305, 0.3711, 0.9727, 0.3125, 0.9727, 0.1875, 0.2305, 0.25, 0.2305, 0.25, 0.9727, 0.1875, 0.9727, 0.0625, 0.2305, 0.125, 0.2305, 0.125, 0.9727, 0.0625, 0.9727, 0.9375, 0.2305, 1.0, 0.2305, 1.0, 0.9727, 0.9375, 0.9727, 0.625, 0.2305, 0.6875, 0.2305, 0.6875, 0.9727, 0.625, 0.9727, 0.8125, 0.2305, 0.875, 0.2305, 0.875, 0.9727, 0.8125, 0.9727, 0.4961, 0.2305, 0.5625, 0.2305, 0.5625, 0.9727, 0.4961, 0.9727, 0.3711, 0.2305, 0.4336, 0.2305, 0.4336, 0.9727, 0.3711, 0.9727, 0.25, 0.2305, 0.3125, 0.2305, 0.3125, 0.9727, 0.25, 0.9727, 0.8125, 0.9727, 0.875, 0.9727, 0.875, 0.9805, 0.8125, 0.9805, 0.4961, 0.9727, 0.5625, 0.9727, 0.5625, 0.9805, 0.4961, 0.9805, 0.3711, 0.9727, 0.4336, 0.9727, 0.4336, 0.9805, 0.3711, 0.9805, 0.25, 0.9727, 0.3125, 0.9727, 0.3125, 0.9805, 0.25, 0.9805, 0.125, 0.9727, 0.1875, 0.9727, 0.1875, 0.9805, 0.125, 0.9805, 0.0, 0.9727, 0.0625, 0.9727, 0.0625, 0.9805, 0.0, 0.9805, 0.6875, 0.9727, 0.75, 0.9727, 0.75, 0.9805, 0.6875, 0.9805, 0.875, 0.9727, 0.9375, 0.9727, 0.9375, 0.9805, 0.875, 0.9805, 0.5625, 0.9727, 0.625, 0.9727, 0.625, 0.9805, 0.5625, 0.9805, 0.75, 0.9727, 0.8125, 0.9727, 0.8125, 0.9805, 0.75, 0.9805, 0.4336, 0.9727, 0.4961, 0.9727, 0.4961, 0.9805, 0.4336, 0.9805, 0.3125, 0.9727, 0.3711, 0.9727, 0.3711, 0.9805, 0.3125, 0.9805, 0.1875, 0.9727, 0.25, 0.9727, 0.25, 0.9805, 0.1875, 0.9805, 0.0625, 0.9727, 0.125, 0.9727, 0.125, 0.9805, 0.0625, 0.9805, 0.9375, 0.9727, 1.0, 0.9727, 1.0, 0.9805, 0.9375, 0.9805, 0.625, 0.9727, 0.6875, 0.9727, 0.6875, 0.9805, 0.625, 0.9805, 0.875, 0.9805, 0.9375, 0.9805, 0.9375, 0.9766, 0.875, 0.9766, 0.5625, 0.9805, 0.625, 0.9805, 0.625, 0.9766, 0.5625, 0.9766, 0.75, 0.9805, 0.8125, 0.9805, 0.8125, 0.9766, 0.75, 0.9766, 0.4336, 0.9805, 0.4961, 0.9805, 0.4961, 0.9766, 0.4336, 0.9766, 0.3125, 0.9805, 0.3711, 0.9805, 0.3711, 0.9766, 0.3125, 0.9766, 0.1875, 0.9805, 0.25, 0.9805, 0.25, 0.9766, 0.1875, 0.9766, 0.0625, 0.9805, 0.125, 0.9805, 0.125, 0.9766, 0.0625, 0.9766, 0.9375, 0.9805, 1.0, 0.9805, 1.0, 0.9766, 0.9375, 0.9766, 0.625, 0.9805, 0.6875, 0.9805, 0.6875, 0.9766, 0.625, 0.9766, 0.8125, 0.9805, 0.875, 0.9805, 0.875, 0.9766, 0.8125, 0.9766, 0.4961, 0.9805, 0.5625, 0.9805, 0.5625, 0.9766, 0.4961, 0.9766, 0.3711, 0.9805, 0.4336, 0.9805, 0.4336, 0.9766, 0.3711, 0.9766, 0.25, 0.9805, 0.3125, 0.9805, 0.3125, 0.9766, 0.25, 0.9766, 0.125, 0.9805, 0.1875, 0.9805, 0.1875, 0.9766, 0.125, 0.9766, 0.0, 0.9805, 0.0625, 0.9805, 0.0625, 0.9766, 0.0, 0.9766, 0.6875, 0.9805, 0.75, 0.9805, 0.75, 0.9766, 0.6875, 0.9766, 0.9375, 0.9766, 1.0, 0.9766, 0.75, 0.9766, 0.625, 0.9766, 0.6875, 0.9766, 0.75, 0.9766, 0.8125, 0.9766, 0.875, 0.9766, 0.75, 0.9766, 0.4961, 0.9766, 0.5625, 0.9766, 0.75, 0.9766, 0.3711, 0.9766, 0.4336, 0.9766, 0.75, 0.9766, 1.246, 0.9766, 0.3125, 0.9766, 0.75, 0.9766, 1.121, 0.9766, 1.184, 0.9766, 0.75, 0.9766, 1.0, 0.9766, 1.059, 0.9766, 0.75, 0.9766, 0.6875, 0.9766, 0.75, 0.9766, 0.75, 0.9766, 0.875, 0.9766, 0.9375, 0.9766, 0.75, 0.9766, 0.5625, 0.9766, 0.625, 0.9766, 0.75, 0.9766, 0.75, 0.9766, 0.8125, 0.9766, 0.75, 0.9766, 0.4336, 0.9766, 0.4961, 0.9766, 0.75, 0.9766, 0.3125, 0.9766, 0.3711, 0.9766, 0.75, 0.9766, 1.184, 0.9766, 1.246, 0.9766, 0.75, 0.9766, 1.059, 0.9766, 1.121, 0.9766, 0.75, 0.9766, 0.4023, 0.9805, 0.6016, 0.9805, 0.6016, 0.9883, 0.4023, 0.9883, 0.1992, 0.9805, 0.4023, 0.9805, 0.4023, 0.9883, 0.1992, 0.9883, 0.0, 0.9805, 0.1992, 0.9805, 0.1992, 0.9883, 0.0, 0.9883, 0.8047, 0.9805, 1.0, 0.9805, 1.0, 0.9883, 0.8047, 0.9883, 0.6016, 0.9805, 0.8047, 0.9805, 0.8047, 0.9883, 0.6016, 0.9883, 0.4023, 0.9883, 0.6016, 0.9883, 0.6016, 1.0, 0.4023, 1.0, 0.1992, 0.9883, 0.4023, 0.9883, 0.4023, 1.0, 0.1992, 1.0, 0.0, 0.9883, 0.1992, 0.9883, 0.1992, 1.0, 0.0, 1.0, 0.8047, 0.9883, 1.0, 0.9883, 1.0, 1.0, 0.8047, 1.0, 0.6016, 0.9883, 0.8047, 0.9883, 0.8047, 1.0, 0.6016, 1.0, 0.4023, 1.0, 0.6016, 1.0, 0.3516, 1.0, 0.1992, 1.0, 0.4023, 1.0, 0.3516, 1.0, 0.0, 1.0, 0.1992, 1.0, 0.3516, 1.0, 0.8047, 1.0, 1.0, 1.0, 0.3516, 1.0, 0.6016, 1.0, 0.8047, 1.0, 0.3516, 1.0])
me_candle.materials.append(mat_candle)
me_candle.use_remesh_preserve_volume = False
me_candle.use_remesh_preserve_attributes = False
me_candle.use_mirror_vertex_groups = False
me_candle.update()

# ---- objects
ob_candle = bpy.data.objects.new('Candle', me_candle)

# ---- transforms, parenting, visibility, modifiers, constraints
ob_candle.location = (0.0, 0.0, 0.0)
ob_candle.lineart.crease_threshold = 0.0

# ---- collection membership
col_collection_1.objects.link(ob_candle)

# ---- scene / render settings (as saved in the file)
scene.frame_start = 1; scene.frame_end = 250; scene.frame_set(1)
scene.render.engine = 'BLENDER_EEVEE_NEXT'
scene.render.resolution_percentage = 50
scene.render.dither_intensity = 0.0
scene.cycles.use_denoising = False
scene.cycles.samples = 10
scene.cycles.sampling_pattern = 'TABULATED_SOBOL'
scene.cycles.light_sampling_threshold = 0.0
scene.cycles.use_adaptive_sampling = False
scene.cycles.use_light_tree = False
scene.cycles.blur_glossy = 0.0
scene.cycles.pixel_filter_type = 'GAUSSIAN'
scene.cycles.sample_clamp_indirect = 0.0
scene.view_settings.view_transform = 'Standard'
bpy.context.view_layer.update()

# ---- added for rendering (the .blend has no active camera and no usable light): camera, sun
cam_auto = bpy.data.cameras.new('AutoCamera')
cam_auto.lens = 50.0
cam_auto.sensor_width = 36.0
cam_auto.clip_end = 1000.0
ob_auto_camera = bpy.data.objects.new('AutoCamera', cam_auto)
scene.collection.objects.link(ob_auto_camera)
ob_auto_camera.location = (5.77163, -6.92596, 7.39731)
ob_auto_camera.rotation_euler = (1.09748, -7.21219e-08, 0.694738)
scene.camera = ob_auto_camera
light_auto_sun = bpy.data.lights.new('AutoSun', 'SUN')
light_auto_sun.energy = 3.0
light_auto_sun.angle = 0.0523599
ob_auto_sun = bpy.data.objects.new('AutoSun', light_auto_sun)
scene.collection.objects.link(ob_auto_sun)
ob_auto_sun.rotation_euler = (0.872665, 0.174533, 0.523599)
bpy.context.view_layer.update()

